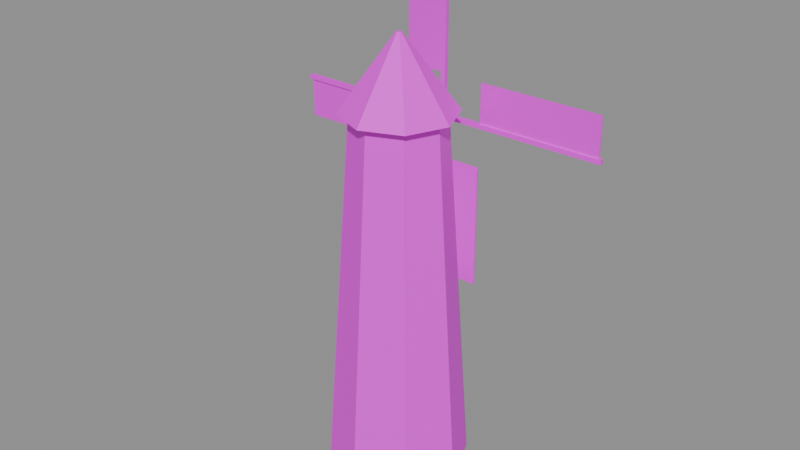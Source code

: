 # Source: model.blend  (saved by Blender 4.5.87; exported with 4.5.12 LTS)
import bpy
from mathutils import Matrix  # noqa: F401  (used for matrix-valued properties, if any)

bpy.ops.wm.read_factory_settings(use_empty=True)
scene = bpy.context.scene
scene.name = 'Empty'

# ---- collections
col_a = bpy.data.collections.new('a'); scene.collection.children.link(col_a)

# ---- images (referenced by path relative to the original .blend; pixels are not part of the script)
import os
ASSET_DIR = os.environ.get("B2B_ASSET_DIR", "")  # directory of the original .blend (textures are referenced by path, not embedded)
HERE = os.path.dirname(os.path.abspath(__file__))  # packed textures are extracted next to this script under _unpacked/

def load_image(name, relpath, width, height, colorspace="sRGB"):
    """Load a texture the original file referenced (path relative to the .blend, or extracted next to this script)."""
    p = next((c for c in (os.path.join(HERE, relpath), os.path.join(ASSET_DIR, relpath)) if relpath and os.path.exists(c)), "")
    if p:
        img = bpy.data.images.load(p, check_existing=True)
        img.name = name
    else:  # same state as the original file: an image datablock whose file is absent (Cycles renders it pink)
        img = bpy.data.images.new(name, width, height)
        img.source = "FILE"
        img.filepath = "//" + (relpath or name)
    img.colorspace_settings.name = colorspace
    return img
img_windmilltower_color_png = load_image('windmillTower_color.png', 'windmillTower_color.png', 1024, 1024, 'sRGB')
img_windmillblades_color_png = load_image('windmillBlades_color.png', 'windmillBlades_color.png', 1024, 1024, 'sRGB')

# ---- materials (node trees are filled in below, after node groups)
mat_windmilltower = bpy.data.materials.new('windmillTower')
mat_windmillblades = bpy.data.materials.new('windmillBlades')

# ---- material node trees
mat_windmilltower.use_nodes = True; mat_windmilltower.node_tree.nodes.clear()
_N = mat_windmilltower.node_tree.nodes; _L = mat_windmilltower.node_tree.links
n0 = _N.new('ShaderNodeBsdfPrincipled'); n0.name = 'Principled BSDF'; n0.location = (-200, 100)
n1 = _N.new('ShaderNodeOutputMaterial'); n1.name = 'Material Output'; n1.location = (200, 100)
n2 = _N.new('ShaderNodeTexImage'); n2.name = 'Image Texture'; n2.location = (0, 0)
n2.image = img_windmilltower_color_png
_L.new(n0.outputs[0], n1.inputs[0])
_L.new(n2.outputs[0], n0.inputs[0])
n1.is_active_output = True
mat_windmillblades.use_nodes = True; mat_windmillblades.node_tree.nodes.clear()
_N = mat_windmillblades.node_tree.nodes; _L = mat_windmillblades.node_tree.links
n0 = _N.new('ShaderNodeBsdfPrincipled'); n0.name = 'Principled BSDF'; n0.location = (-200, 100)
n1 = _N.new('ShaderNodeOutputMaterial'); n1.name = 'Material Output'; n1.location = (200, 100)
n2 = _N.new('ShaderNodeTexImage'); n2.name = 'Image Texture'; n2.location = (0, 0)
n2.image = img_windmillblades_color_png
_L.new(n0.outputs[0], n1.inputs[0])
_L.new(n2.outputs[0], n0.inputs[0])
n1.is_active_output = True

# ---- meshes
me_a_tower = bpy.data.meshes.new('a_tower')
me_a_tower.from_pydata([(-3.4, 2.65, 0.0), (-3.4, 2.2, 6.6), (-2.516, 2.284, 0.0), (-2.834, 1.966, 6.6), (-2.15, 1.4, 0.0), (-2.6, 1.4, 6.6), (-2.516, 0.5161, 0.0), (-2.834, 0.8343, 6.6), (-3.4, 0.15, 0.0), (-3.4, 0.6, 6.6), (-4.284, 0.5161, 0.0), (-3.966, 0.8343, 6.6), (-4.65, 1.4, 0.0), (-4.2, 1.4, 6.6), (-4.284, 2.284, 0.0), (-3.966, 1.966, 6.6), (-3.4, 2.4, 6.6), (-3.4, 1.45, 7.9), (-2.693, 2.107, 6.6), (-3.365, 1.435, 7.9), (-2.4, 1.4, 6.6), (-3.35, 1.4, 7.9), (-2.693, 0.6929, 6.6), (-3.365, 1.365, 7.9), (-3.4, 0.4, 6.6), (-3.4, 1.35, 7.9), (-4.107, 0.6929, 6.6), (-3.435, 1.365, 7.9), (-4.4, 1.4, 6.6), (-3.45, 1.4, 7.9), (-4.107, 2.107, 6.6), (-3.435, 1.435, 7.9)], [], [(0, 1, 3, 2), (24, 25, 27, 26), (18, 19, 21, 20), (2, 3, 5, 4), (22, 23, 25, 24), (4, 5, 7, 6), (6, 7, 9, 8), (16, 17, 19, 18), (8, 9, 11, 10), (20, 21, 23, 22), (10, 11, 13, 12), (3, 1, 15, 13, 11, 9, 7, 5), (12, 13, 15, 14), (14, 15, 1, 0), (0, 2, 4, 6, 8, 10, 12, 14), (26, 27, 29, 28), (20, 22, 24, 26, 28, 30, 16, 18), (28, 29, 31, 30), (30, 31, 17, 16), (27, 25, 23, 21, 19, 17, 31, 29)])
_uv = me_a_tower.uv_layers.new(name='UVMap')
_uv.uv.foreach_set('vector', [0.6656, 0.7237, 0.685, 0.00542, 0.7539, 0.00542, 0.7733, 0.7237, 0.2646, 0.8732, 0.3918, 0.7528, 0.3955, 0.7551, 0.3368, 0.9202, 0.7841, 0.1299, 0.9156, 0.00542, 0.9184, 0.007086, 0.8388, 0.1632, 0.2763, 0.7149, 0.3231, 0.00542, 0.3718, 0.02114, 0.3524, 0.7395, 0.2243, 0.8235, 0.3898, 0.7503, 0.3918, 0.7528, 0.2646, 0.8732, 0.3524, 0.7395, 0.3718, 0.02114, 0.4407, 0.02114, 0.4601, 0.7395, 0.00542, 0.7149, 0.05222, 0.00542, 0.101, 0.02114, 0.08157, 0.7395, 0.7841, 0.5533, 0.8251, 0.3829, 0.8294, 0.3829, 0.8703, 0.5533, 0.08157, 0.7395, 0.101, 0.02114, 0.1699, 0.02114, 0.1893, 0.7395, 0.8388, 0.1632, 0.9184, 0.007086, 0.9226, 0.008092, 0.9226, 0.1833, 0.1893, 0.7395, 0.1699, 0.02114, 0.2186, 0.00542, 0.2654, 0.7149, 0.527, 0.7503, 0.5758, 0.799, 0.5758, 0.868, 0.527, 0.9167, 0.4581, 0.9167, 0.4094, 0.868, 0.4094, 0.799, 0.4581, 0.7503, 0.4709, 0.7395, 0.4903, 0.02114, 0.5592, 0.02114, 0.5786, 0.7395, 0.5786, 0.7395, 0.5592, 0.02114, 0.608, 0.00542, 0.6548, 0.7149, 0.8495, 0.7346, 0.9256, 0.8107, 0.9256, 0.9184, 0.8495, 0.9946, 0.7418, 0.9946, 0.6656, 0.9184, 0.6656, 0.8107, 0.7418, 0.7346, 0.3368, 0.9202, 0.3955, 0.7551, 0.3985, 0.756, 0.3985, 0.937, 0.2134, 0.8112, 0.2134, 0.8974, 0.1525, 0.9583, 0.06634, 0.9583, 0.00542, 0.8974, 0.00542, 0.8112, 0.06634, 0.7503, 0.1525, 0.7503, 0.7841, 0.3721, 0.7841, 0.1968, 0.7883, 0.1958, 0.8679, 0.3519, 0.8679, 0.3519, 0.7883, 0.1958, 0.7911, 0.1942, 0.9226, 0.3186, 0.5897, 0.7607, 0.5866, 0.7577, 0.5866, 0.7534, 0.5897, 0.7503, 0.594, 0.7503, 0.597, 0.7534, 0.597, 0.7577, 0.594, 0.7607])
_ca = me_a_tower.color_attributes.new('Col', 'FLOAT_COLOR', 'CORNER')
_ca.data.foreach_set('color', [0.624, 0.5457, 0.402, 1.0, 0.8963, 0.8228, 0.6724, 1.0, 0.8963, 0.8228, 0.6724, 1.0, 0.624, 0.5457, 0.402, 1.0, 0.4621, 0.05613, 0.02843, 1.0, 0.7454, 0.162, 0.06848, 1.0, 0.7454, 0.162, 0.06848, 1.0, 0.4621, 0.05613, 0.02843, 1.0, 0.4621, 0.05613, 0.02843, 1.0, 0.7454, 0.162, 0.06848, 1.0, 0.7454, 0.162, 0.06848, 1.0, 0.4621, 0.05613, 0.02843, 1.0, 0.624, 0.5457, 0.402, 1.0, 0.8963, 0.8228, 0.6724, 1.0, 0.8963, 0.8228, 0.6724, 1.0, 0.624, 0.5457, 0.402, 1.0, 0.4621, 0.05613, 0.02843, 1.0, 0.7454, 0.162, 0.06848, 1.0, 0.7454, 0.162, 0.06848, 1.0, 0.4621, 0.05613, 0.02843, 1.0, 0.624, 0.5457, 0.402, 1.0, 0.8963, 0.8228, 0.6724, 1.0, 0.8963, 0.8228, 0.6724, 1.0, 0.624, 0.5457, 0.402, 1.0, 0.624, 0.5457, 0.402, 1.0, 0.8963, 0.8228, 0.6724, 1.0, 0.8963, 0.8228, 0.6724, 1.0, 0.624, 0.5457, 0.402, 1.0, 0.4621, 0.05613, 0.02843, 1.0, 0.7454, 0.162, 0.06848, 1.0, 0.7454, 0.162, 0.06848, 1.0, 0.4621, 0.05613, 0.02843, 1.0, 0.624, 0.5457, 0.402, 1.0, 0.8963, 0.8228, 0.6724, 1.0, 0.8963, 0.8228, 0.6724, 1.0, 0.624, 0.5457, 0.402, 1.0, 0.4621, 0.05613, 0.02843, 1.0, 0.7454, 0.162, 0.06848, 1.0, 0.7454, 0.162, 0.06848, 1.0, 0.4621, 0.05613, 0.02843, 1.0, 0.624, 0.5457, 0.402, 1.0, 0.8963, 0.8228, 0.6724, 1.0, 0.8963, 0.8228, 0.6724, 1.0, 0.624, 0.5457, 0.402, 1.0, 0.8963, 0.8228, 0.6724, 1.0, 0.8963, 0.8228, 0.6724, 1.0, 0.8963, 0.8228, 0.6724, 1.0, 0.8963, 0.8228, 0.6724, 1.0, 0.8963, 0.8228, 0.6724, 1.0, 0.8963, 0.8228, 0.6724, 1.0, 0.8963, 0.8228, 0.6724, 1.0, 0.8963, 0.8228, 0.6724, 1.0, 0.624, 0.5457, 0.402, 1.0, 0.8963, 0.8228, 0.6724, 1.0, 0.8963, 0.8228, 0.6724, 1.0, 0.624, 0.5457, 0.402, 1.0, 0.624, 0.5457, 0.402, 1.0, 0.8963, 0.8228, 0.6724, 1.0, 0.8963, 0.8228, 0.6724, 1.0, 0.624, 0.5457, 0.402, 1.0, 0.624, 0.5457, 0.402, 1.0, 0.624, 0.5457, 0.402, 1.0, 0.624, 0.5457, 0.402, 1.0, 0.624, 0.5457, 0.402, 1.0, 0.624, 0.5457, 0.402, 1.0, 0.624, 0.5457, 0.402, 1.0, 0.624, 0.5457, 0.402, 1.0, 0.624, 0.5457, 0.402, 1.0, 0.4621, 0.05613, 0.02843, 1.0, 0.7454, 0.162, 0.06848, 1.0, 0.7454, 0.162, 0.06848, 1.0, 0.4621, 0.05613, 0.02843, 1.0, 0.4621, 0.05613, 0.02843, 1.0, 0.4621, 0.05613, 0.02843, 1.0, 0.4621, 0.05613, 0.02843, 1.0, 0.4621, 0.05613, 0.02843, 1.0, 0.4621, 0.05613, 0.02843, 1.0, 0.4621, 0.05613, 0.02843, 1.0, 0.4621, 0.05613, 0.02843, 1.0, 0.4621, 0.05613, 0.02843, 1.0, 0.4621, 0.05613, 0.02843, 1.0, 0.7454, 0.162, 0.06848, 1.0, 0.7454, 0.162, 0.06848, 1.0, 0.4621, 0.05613, 0.02843, 1.0, 0.4621, 0.05613, 0.02843, 1.0, 0.7454, 0.162, 0.06848, 1.0, 0.7454, 0.162, 0.06848, 1.0, 0.4621, 0.05613, 0.02843, 1.0, 0.7454, 0.162, 0.06848, 1.0, 0.7454, 0.162, 0.06848, 1.0, 0.7454, 0.162, 0.06848, 1.0, 0.7454, 0.162, 0.06848, 1.0, 0.7454, 0.162, 0.06848, 1.0, 0.7454, 0.162, 0.06848, 1.0, 0.7454, 0.162, 0.06848, 1.0, 0.7454, 0.162, 0.06848, 1.0])
me_a_tower.materials.append(mat_windmilltower)
me_a_tower.update()
me_a_blades = bpy.data.meshes.new('a_blades')
me_a_blades.from_pydata([(-3.2, 2.51, 6.16), (-3.2, 2.51, 6.24), (-3.2, 2.59, 6.16), (-3.2, 2.59, 6.24), (-0.4, 2.51, 6.16), (-0.4, 2.51, 6.24), (-0.4, 2.59, 6.16), (-0.4, 2.59, 6.24), (-2.65, 2.535, 6.23), (-2.65, 2.535, 6.93), (-2.65, 2.565, 6.23), (-2.65, 2.565, 6.93), (-0.45, 2.535, 6.23), (-0.45, 2.535, 6.93), (-0.45, 2.565, 6.23), (-0.45, 2.565, 6.93), (-3.36, 2.51, 6.4), (-3.44, 2.51, 6.4), (-3.36, 2.59, 6.4), (-3.44, 2.59, 6.4), (-3.36, 2.51, 9.2), (-3.44, 2.51, 9.2), (-3.36, 2.59, 9.2), (-3.44, 2.59, 9.2), (-3.43, 2.535, 6.95), (-4.13, 2.535, 6.95), (-3.43, 2.565, 6.95), (-4.13, 2.565, 6.95), (-3.43, 2.535, 9.15), (-4.13, 2.535, 9.15), (-3.43, 2.565, 9.15), (-4.13, 2.565, 9.15), (-3.6, 2.59, 6.16), (-3.6, 2.59, 6.24), (-3.6, 2.51, 6.16), (-3.6, 2.51, 6.24), (-6.4, 2.59, 6.16), (-6.4, 2.59, 6.24), (-6.4, 2.51, 6.16), (-6.4, 2.51, 6.24), (-4.15, 2.535, 6.17), (-4.15, 2.535, 5.47), (-4.15, 2.565, 6.17), (-4.15, 2.565, 5.47), (-6.35, 2.535, 6.17), (-6.35, 2.535, 5.47), (-6.35, 2.565, 6.17), (-6.35, 2.565, 5.47), (-3.44, 2.51, 6.0), (-3.36, 2.51, 6.0), (-3.44, 2.59, 6.0), (-3.36, 2.59, 6.0), (-3.44, 2.51, 3.2), (-3.36, 2.51, 3.2), (-3.44, 2.59, 3.2), (-3.36, 2.59, 3.2), (-3.37, 2.535, 5.45), (-2.67, 2.535, 5.45), (-3.37, 2.565, 5.45), (-2.67, 2.565, 5.45), (-3.37, 2.535, 3.25), (-2.67, 2.535, 3.25), (-3.37, 2.565, 3.25), (-2.67, 2.565, 3.25), (-3.4, 1.95, 6.38), (-3.4, 2.7, 6.34), (-3.506, 1.95, 6.346), (-3.482, 2.7, 6.313), (-3.571, 1.95, 6.256), (-3.533, 2.7, 6.243), (-3.571, 1.95, 6.144), (-3.533, 2.7, 6.157), (-3.506, 1.95, 6.054), (-3.482, 2.7, 6.087), (-3.4, 1.95, 6.02), (-3.4, 2.7, 6.06), (-3.294, 1.95, 6.054), (-3.318, 2.7, 6.087), (-3.229, 1.95, 6.144), (-3.267, 2.7, 6.157), (-3.229, 1.95, 6.256), (-3.267, 2.7, 6.243), (-3.294, 1.95, 6.346), (-3.318, 2.7, 6.313)], [], [(0, 1, 3, 2), (2, 3, 7, 6), (6, 7, 5, 4), (4, 5, 1, 0), (2, 6, 4, 0), (7, 3, 1, 5), (8, 9, 11, 10), (10, 11, 15, 14), (14, 15, 13, 12), (12, 13, 9, 8), (10, 14, 12, 8), (15, 11, 9, 13), (16, 17, 19, 18), (18, 19, 23, 22), (22, 23, 21, 20), (20, 21, 17, 16), (18, 22, 20, 16), (23, 19, 17, 21), (24, 25, 27, 26), (26, 27, 31, 30), (30, 31, 29, 28), (28, 29, 25, 24), (26, 30, 28, 24), (31, 27, 25, 29), (32, 33, 35, 34), (34, 35, 39, 38), (38, 39, 37, 36), (36, 37, 33, 32), (34, 38, 36, 32), (39, 35, 33, 37), (40, 41, 43, 42), (42, 43, 47, 46), (46, 47, 45, 44), (44, 45, 41, 40), (42, 46, 44, 40), (47, 43, 41, 45), (48, 49, 51, 50), (50, 51, 55, 54), (54, 55, 53, 52), (52, 53, 49, 48), (50, 54, 52, 48), (55, 51, 49, 53), (56, 57, 59, 58), (58, 59, 63, 62), (62, 63, 61, 60), (60, 61, 57, 56), (58, 62, 60, 56), (63, 59, 57, 61), (64, 65, 67, 66), (66, 67, 69, 68), (68, 69, 71, 70), (70, 71, 73, 72), (72, 73, 75, 74), (74, 75, 77, 76), (76, 77, 79, 78), (78, 79, 81, 80), (67, 65, 83, 81, 79, 77, 75, 73, 71, 69), (80, 81, 83, 82), (82, 83, 65, 64), (64, 66, 68, 70, 72, 74, 76, 78, 80, 82)])
_uv = me_a_blades.uv_layers.new(name='UVMap')
_uv.uv.foreach_set('vector', [0.007812, 0.007812, 0.007812, 0.007812, 0.007812, 0.007812, 0.007812, 0.007812, 0.007812, 0.007812, 0.007812, 0.007812, 0.007812, 0.007812, 0.007812, 0.007812, 0.007812, 0.007812, 0.007812, 0.007812, 0.007812, 0.007812, 0.007812, 0.007812, 0.007812, 0.007812, 0.007812, 0.007812, 0.007812, 0.007812, 0.007812, 0.007812, 0.007812, 0.007812, 0.007812, 0.007812, 0.007812, 0.007812, 0.007812, 0.007812, 0.007812, 0.007812, 0.007812, 0.007812, 0.007812, 0.007812, 0.007812, 0.007812, 0.02344, 0.007812, 0.02344, 0.007812, 0.02344, 0.007812, 0.02344, 0.007812, 0.02344, 0.007812, 0.02344, 0.007812, 0.02344, 0.007812, 0.02344, 0.007812, 0.02344, 0.007812, 0.02344, 0.007812, 0.02344, 0.007812, 0.02344, 0.007812, 0.02344, 0.007812, 0.02344, 0.007812, 0.02344, 0.007812, 0.02344, 0.007812, 0.02344, 0.007812, 0.02344, 0.007812, 0.02344, 0.007812, 0.02344, 0.007812, 0.02344, 0.007812, 0.02344, 0.007812, 0.02344, 0.007812, 0.02344, 0.007812, 0.007812, 0.007812, 0.007812, 0.007812, 0.007812, 0.007812, 0.007812, 0.007812, 0.007812, 0.007812, 0.007812, 0.007812, 0.007812, 0.007812, 0.007812, 0.007812, 0.007812, 0.007812, 0.007812, 0.007812, 0.007812, 0.007812, 0.007812, 0.007812, 0.007812, 0.007812, 0.007812, 0.007812, 0.007812, 0.007812, 0.007812, 0.007812, 0.007812, 0.007812, 0.007812, 0.007812, 0.007812, 0.007812, 0.007812, 0.007812, 0.007812, 0.007812, 0.007812, 0.007812, 0.007812, 0.007812, 0.007812, 0.007812, 0.02344, 0.007812, 0.02344, 0.007812, 0.02344, 0.007812, 0.02344, 0.007812, 0.02344, 0.007812, 0.02344, 0.007812, 0.02344, 0.007812, 0.02344, 0.007812, 0.02344, 0.007812, 0.02344, 0.007812, 0.02344, 0.007812, 0.02344, 0.007812, 0.02344, 0.007812, 0.02344, 0.007812, 0.02344, 0.007812, 0.02344, 0.007812, 0.02344, 0.007812, 0.02344, 0.007812, 0.02344, 0.007812, 0.02344, 0.007812, 0.02344, 0.007812, 0.02344, 0.007812, 0.02344, 0.007812, 0.02344, 0.007812, 0.007812, 0.007812, 0.007812, 0.007812, 0.007812, 0.007812, 0.007812, 0.007812, 0.007812, 0.007812, 0.007812, 0.007812, 0.007812, 0.007812, 0.007812, 0.007812, 0.007812, 0.007812, 0.007812, 0.007812, 0.007812, 0.007812, 0.007812, 0.007812, 0.007812, 0.007812, 0.007812, 0.007812, 0.007812, 0.007812, 0.007812, 0.007812, 0.007812, 0.007812, 0.007812, 0.007812, 0.007812, 0.007812, 0.007812, 0.007812, 0.007812, 0.007812, 0.007812, 0.007812, 0.007812, 0.007812, 0.007812, 0.007812, 0.02344, 0.007812, 0.02344, 0.007812, 0.02344, 0.007812, 0.02344, 0.007812, 0.02344, 0.007812, 0.02344, 0.007812, 0.02344, 0.007812, 0.02344, 0.007812, 0.02344, 0.007812, 0.02344, 0.007812, 0.02344, 0.007812, 0.02344, 0.007812, 0.02344, 0.007812, 0.02344, 0.007812, 0.02344, 0.007812, 0.02344, 0.007812, 0.02344, 0.007812, 0.02344, 0.007812, 0.02344, 0.007812, 0.02344, 0.007812, 0.02344, 0.007812, 0.02344, 0.007812, 0.02344, 0.007812, 0.02344, 0.007812, 0.007812, 0.007812, 0.007812, 0.007812, 0.007812, 0.007812, 0.007812, 0.007812, 0.007812, 0.007812, 0.007812, 0.007812, 0.007812, 0.007812, 0.007812, 0.007812, 0.007812, 0.007812, 0.007812, 0.007812, 0.007812, 0.007812, 0.007812, 0.007812, 0.007812, 0.007812, 0.007812, 0.007812, 0.007812, 0.007812, 0.007812, 0.007812, 0.007812, 0.007812, 0.007812, 0.007812, 0.007812, 0.007812, 0.007812, 0.007812, 0.007812, 0.007812, 0.007812, 0.007812, 0.007812, 0.007812, 0.007812, 0.007812, 0.02344, 0.007812, 0.02344, 0.007812, 0.02344, 0.007812, 0.02344, 0.007812, 0.02344, 0.007812, 0.02344, 0.007812, 0.02344, 0.007812, 0.02344, 0.007812, 0.02344, 0.007812, 0.02344, 0.007812, 0.02344, 0.007812, 0.02344, 0.007812, 0.02344, 0.007812, 0.02344, 0.007812, 0.02344, 0.007812, 0.02344, 0.007812, 0.02344, 0.007812, 0.02344, 0.007812, 0.02344, 0.007812, 0.02344, 0.007812, 0.02344, 0.007812, 0.02344, 0.007812, 0.02344, 0.007812, 0.02344, 0.007812, 0.007812, 0.007812, 0.007812, 0.007812, 0.007812, 0.007812, 0.007812, 0.007812, 0.007812, 0.007812, 0.007812, 0.007812, 0.007812, 0.007812, 0.007812, 0.007812, 0.007812, 0.007812, 0.007812, 0.007812, 0.007812, 0.007812, 0.007812, 0.007812, 0.007812, 0.007812, 0.007812, 0.007812, 0.007812, 0.007812, 0.007812, 0.007812, 0.007812, 0.007812, 0.007812, 0.007812, 0.007812, 0.007812, 0.007812, 0.007812, 0.007812, 0.007812, 0.007812, 0.007812, 0.007812, 0.007812, 0.007812, 0.007812, 0.007812, 0.007812, 0.007812, 0.007812, 0.007812, 0.007812, 0.007812, 0.007812, 0.007812, 0.007812, 0.007812, 0.007812, 0.007812, 0.007812, 0.007812, 0.007812, 0.007812, 0.007812, 0.007812, 0.007812, 0.007812, 0.007812, 0.007812, 0.007812, 0.007812, 0.007812, 0.007812, 0.007812, 0.007812, 0.007812, 0.007812, 0.007812, 0.007812, 0.007812, 0.007812, 0.007812, 0.007812, 0.007812, 0.007812, 0.007812, 0.007812, 0.007812, 0.007812, 0.007812, 0.007812, 0.007812, 0.007812, 0.007812, 0.007812, 0.007812, 0.007812, 0.007812, 0.007812, 0.007812, 0.007812, 0.007812, 0.007812, 0.007812, 0.007812, 0.007812, 0.007812, 0.007812, 0.007812, 0.007812, 0.007812, 0.007812, 0.007812, 0.007812, 0.007812, 0.007812, 0.007812, 0.007812])
_ca = me_a_blades.color_attributes.new('Col', 'FLOAT_COLOR', 'CORNER')
_ca.data.foreach_set('color', [0.1022, 0.05781, 0.0331, 1.0, 0.1022, 0.05781, 0.0331, 1.0, 0.1022, 0.05781, 0.0331, 1.0, 0.1022, 0.05781, 0.0331, 1.0, 0.1022, 0.05781, 0.0331, 1.0, 0.1022, 0.05781, 0.0331, 1.0, 0.1022, 0.05781, 0.0331, 1.0, 0.1022, 0.05781, 0.0331, 1.0, 0.1022, 0.05781, 0.0331, 1.0, 0.1022, 0.05781, 0.0331, 1.0, 0.1022, 0.05781, 0.0331, 1.0, 0.1022, 0.05781, 0.0331, 1.0, 0.1022, 0.05781, 0.0331, 1.0, 0.1022, 0.05781, 0.0331, 1.0, 0.1022, 0.05781, 0.0331, 1.0, 0.1022, 0.05781, 0.0331, 1.0, 0.1022, 0.05781, 0.0331, 1.0, 0.1022, 0.05781, 0.0331, 1.0, 0.1022, 0.05781, 0.0331, 1.0, 0.1022, 0.05781, 0.0331, 1.0, 0.1022, 0.05781, 0.0331, 1.0, 0.1022, 0.05781, 0.0331, 1.0, 0.1022, 0.05781, 0.0331, 1.0, 0.1022, 0.05781, 0.0331, 1.0, 0.8148, 0.7379, 0.5776, 1.0, 0.8148, 0.7379, 0.5776, 1.0, 0.8148, 0.7379, 0.5776, 1.0, 0.8148, 0.7379, 0.5776, 1.0, 0.8148, 0.7379, 0.5776, 1.0, 0.8148, 0.7379, 0.5776, 1.0, 0.8148, 0.7379, 0.5776, 1.0, 0.8148, 0.7379, 0.5776, 1.0, 0.8148, 0.7379, 0.5776, 1.0, 0.8148, 0.7379, 0.5776, 1.0, 0.8148, 0.7379, 0.5776, 1.0, 0.8148, 0.7379, 0.5776, 1.0, 0.8148, 0.7379, 0.5776, 1.0, 0.8148, 0.7379, 0.5776, 1.0, 0.8148, 0.7379, 0.5776, 1.0, 0.8148, 0.7379, 0.5776, 1.0, 0.8148, 0.7379, 0.5776, 1.0, 0.8148, 0.7379, 0.5776, 1.0, 0.8148, 0.7379, 0.5776, 1.0, 0.8148, 0.7379, 0.5776, 1.0, 0.8148, 0.7379, 0.5776, 1.0, 0.8148, 0.7379, 0.5776, 1.0, 0.8148, 0.7379, 0.5776, 1.0, 0.8148, 0.7379, 0.5776, 1.0, 0.1022, 0.05781, 0.0331, 1.0, 0.1022, 0.05781, 0.0331, 1.0, 0.1022, 0.05781, 0.0331, 1.0, 0.1022, 0.05781, 0.0331, 1.0, 0.1022, 0.05781, 0.0331, 1.0, 0.1022, 0.05781, 0.0331, 1.0, 0.1022, 0.05781, 0.0331, 1.0, 0.1022, 0.05781, 0.0331, 1.0, 0.1022, 0.05781, 0.0331, 1.0, 0.1022, 0.05781, 0.0331, 1.0, 0.1022, 0.05781, 0.0331, 1.0, 0.1022, 0.05781, 0.0331, 1.0, 0.1022, 0.05781, 0.0331, 1.0, 0.1022, 0.05781, 0.0331, 1.0, 0.1022, 0.05781, 0.0331, 1.0, 0.1022, 0.05781, 0.0331, 1.0, 0.1022, 0.05781, 0.0331, 1.0, 0.1022, 0.05781, 0.0331, 1.0, 0.1022, 0.05781, 0.0331, 1.0, 0.1022, 0.05781, 0.0331, 1.0, 0.1022, 0.05781, 0.0331, 1.0, 0.1022, 0.05781, 0.0331, 1.0, 0.1022, 0.05781, 0.0331, 1.0, 0.1022, 0.05781, 0.0331, 1.0, 0.8148, 0.7379, 0.5776, 1.0, 0.8148, 0.7379, 0.5776, 1.0, 0.8148, 0.7379, 0.5776, 1.0, 0.8148, 0.7379, 0.5776, 1.0, 0.8148, 0.7379, 0.5776, 1.0, 0.8148, 0.7379, 0.5776, 1.0, 0.8148, 0.7379, 0.5776, 1.0, 0.8148, 0.7379, 0.5776, 1.0, 0.8148, 0.7379, 0.5776, 1.0, 0.8148, 0.7379, 0.5776, 1.0, 0.8148, 0.7379, 0.5776, 1.0, 0.8148, 0.7379, 0.5776, 1.0, 0.8148, 0.7379, 0.5776, 1.0, 0.8148, 0.7379, 0.5776, 1.0, 0.8148, 0.7379, 0.5776, 1.0, 0.8148, 0.7379, 0.5776, 1.0, 0.8148, 0.7379, 0.5776, 1.0, 0.8148, 0.7379, 0.5776, 1.0, 0.8148, 0.7379, 0.5776, 1.0, 0.8148, 0.7379, 0.5776, 1.0, 0.8148, 0.7379, 0.5776, 1.0, 0.8148, 0.7379, 0.5776, 1.0, 0.8148, 0.7379, 0.5776, 1.0, 0.8148, 0.7379, 0.5776, 1.0, 0.1022, 0.05781, 0.0331, 1.0, 0.1022, 0.05781, 0.0331, 1.0, 0.1022, 0.05781, 0.0331, 1.0, 0.1022, 0.05781, 0.0331, 1.0, 0.1022, 0.05781, 0.0331, 1.0, 0.1022, 0.05781, 0.0331, 1.0, 0.1022, 0.05781, 0.0331, 1.0, 0.1022, 0.05781, 0.0331, 1.0, 0.1022, 0.05781, 0.0331, 1.0, 0.1022, 0.05781, 0.0331, 1.0, 0.1022, 0.05781, 0.0331, 1.0, 0.1022, 0.05781, 0.0331, 1.0, 0.1022, 0.05781, 0.0331, 1.0, 0.1022, 0.05781, 0.0331, 1.0, 0.1022, 0.05781, 0.0331, 1.0, 0.1022, 0.05781, 0.0331, 1.0, 0.1022, 0.05781, 0.0331, 1.0, 0.1022, 0.05781, 0.0331, 1.0, 0.1022, 0.05781, 0.0331, 1.0, 0.1022, 0.05781, 0.0331, 1.0, 0.1022, 0.05781, 0.0331, 1.0, 0.1022, 0.05781, 0.0331, 1.0, 0.1022, 0.05781, 0.0331, 1.0, 0.1022, 0.05781, 0.0331, 1.0, 0.8148, 0.7379, 0.5776, 1.0, 0.8148, 0.7379, 0.5776, 1.0, 0.8148, 0.7379, 0.5776, 1.0, 0.8148, 0.7379, 0.5776, 1.0, 0.8148, 0.7379, 0.5776, 1.0, 0.8148, 0.7379, 0.5776, 1.0, 0.8148, 0.7379, 0.5776, 1.0, 0.8148, 0.7379, 0.5776, 1.0, 0.8148, 0.7379, 0.5776, 1.0, 0.8148, 0.7379, 0.5776, 1.0, 0.8148, 0.7379, 0.5776, 1.0, 0.8148, 0.7379, 0.5776, 1.0, 0.8148, 0.7379, 0.5776, 1.0, 0.8148, 0.7379, 0.5776, 1.0, 0.8148, 0.7379, 0.5776, 1.0, 0.8148, 0.7379, 0.5776, 1.0, 0.8148, 0.7379, 0.5776, 1.0, 0.8148, 0.7379, 0.5776, 1.0, 0.8148, 0.7379, 0.5776, 1.0, 0.8148, 0.7379, 0.5776, 1.0, 0.8148, 0.7379, 0.5776, 1.0, 0.8148, 0.7379, 0.5776, 1.0, 0.8148, 0.7379, 0.5776, 1.0, 0.8148, 0.7379, 0.5776, 1.0, 0.1022, 0.05781, 0.0331, 1.0, 0.1022, 0.05781, 0.0331, 1.0, 0.1022, 0.05781, 0.0331, 1.0, 0.1022, 0.05781, 0.0331, 1.0, 0.1022, 0.05781, 0.0331, 1.0, 0.1022, 0.05781, 0.0331, 1.0, 0.1022, 0.05781, 0.0331, 1.0, 0.1022, 0.05781, 0.0331, 1.0, 0.1022, 0.05781, 0.0331, 1.0, 0.1022, 0.05781, 0.0331, 1.0, 0.1022, 0.05781, 0.0331, 1.0, 0.1022, 0.05781, 0.0331, 1.0, 0.1022, 0.05781, 0.0331, 1.0, 0.1022, 0.05781, 0.0331, 1.0, 0.1022, 0.05781, 0.0331, 1.0, 0.1022, 0.05781, 0.0331, 1.0, 0.1022, 0.05781, 0.0331, 1.0, 0.1022, 0.05781, 0.0331, 1.0, 0.1022, 0.05781, 0.0331, 1.0, 0.1022, 0.05781, 0.0331, 1.0, 0.1022, 0.05781, 0.0331, 1.0, 0.1022, 0.05781, 0.0331, 1.0, 0.1022, 0.05781, 0.0331, 1.0, 0.1022, 0.05781, 0.0331, 1.0, 0.8148, 0.7379, 0.5776, 1.0, 0.8148, 0.7379, 0.5776, 1.0, 0.8148, 0.7379, 0.5776, 1.0, 0.8148, 0.7379, 0.5776, 1.0, 0.8148, 0.7379, 0.5776, 1.0, 0.8148, 0.7379, 0.5776, 1.0, 0.8148, 0.7379, 0.5776, 1.0, 0.8148, 0.7379, 0.5776, 1.0, 0.8148, 0.7379, 0.5776, 1.0, 0.8148, 0.7379, 0.5776, 1.0, 0.8148, 0.7379, 0.5776, 1.0, 0.8148, 0.7379, 0.5776, 1.0, 0.8148, 0.7379, 0.5776, 1.0, 0.8148, 0.7379, 0.5776, 1.0, 0.8148, 0.7379, 0.5776, 1.0, 0.8148, 0.7379, 0.5776, 1.0, 0.8148, 0.7379, 0.5776, 1.0, 0.8148, 0.7379, 0.5776, 1.0, 0.8148, 0.7379, 0.5776, 1.0, 0.8148, 0.7379, 0.5776, 1.0, 0.8148, 0.7379, 0.5776, 1.0, 0.8148, 0.7379, 0.5776, 1.0, 0.8148, 0.7379, 0.5776, 1.0, 0.8148, 0.7379, 0.5776, 1.0, 0.1022, 0.05781, 0.0331, 1.0, 0.1022, 0.05781, 0.0331, 1.0, 0.1022, 0.05781, 0.0331, 1.0, 0.1022, 0.05781, 0.0331, 1.0, 0.1022, 0.05781, 0.0331, 1.0, 0.1022, 0.05781, 0.0331, 1.0, 0.1022, 0.05781, 0.0331, 1.0, 0.1022, 0.05781, 0.0331, 1.0, 0.1022, 0.05781, 0.0331, 1.0, 0.1022, 0.05781, 0.0331, 1.0, 0.1022, 0.05781, 0.0331, 1.0, 0.1022, 0.05781, 0.0331, 1.0, 0.1022, 0.05781, 0.0331, 1.0, 0.1022, 0.05781, 0.0331, 1.0, 0.1022, 0.05781, 0.0331, 1.0, 0.1022, 0.05781, 0.0331, 1.0, 0.1022, 0.05781, 0.0331, 1.0, 0.1022, 0.05781, 0.0331, 1.0, 0.1022, 0.05781, 0.0331, 1.0, 0.1022, 0.05781, 0.0331, 1.0, 0.1022, 0.05781, 0.0331, 1.0, 0.1022, 0.05781, 0.0331, 1.0, 0.1022, 0.05781, 0.0331, 1.0, 0.1022, 0.05781, 0.0331, 1.0, 0.1022, 0.05781, 0.0331, 1.0, 0.1022, 0.05781, 0.0331, 1.0, 0.1022, 0.05781, 0.0331, 1.0, 0.1022, 0.05781, 0.0331, 1.0, 0.1022, 0.05781, 0.0331, 1.0, 0.1022, 0.05781, 0.0331, 1.0, 0.1022, 0.05781, 0.0331, 1.0, 0.1022, 0.05781, 0.0331, 1.0, 0.1022, 0.05781, 0.0331, 1.0, 0.1022, 0.05781, 0.0331, 1.0, 0.1022, 0.05781, 0.0331, 1.0, 0.1022, 0.05781, 0.0331, 1.0, 0.1022, 0.05781, 0.0331, 1.0, 0.1022, 0.05781, 0.0331, 1.0, 0.1022, 0.05781, 0.0331, 1.0, 0.1022, 0.05781, 0.0331, 1.0, 0.1022, 0.05781, 0.0331, 1.0, 0.1022, 0.05781, 0.0331, 1.0, 0.1022, 0.05781, 0.0331, 1.0, 0.1022, 0.05781, 0.0331, 1.0, 0.1022, 0.05781, 0.0331, 1.0, 0.1022, 0.05781, 0.0331, 1.0, 0.1022, 0.05781, 0.0331, 1.0, 0.1022, 0.05781, 0.0331, 1.0, 0.1022, 0.05781, 0.0331, 1.0, 0.1022, 0.05781, 0.0331, 1.0, 0.1022, 0.05781, 0.0331, 1.0, 0.1022, 0.05781, 0.0331, 1.0, 0.1022, 0.05781, 0.0331, 1.0, 0.1022, 0.05781, 0.0331, 1.0, 0.1022, 0.05781, 0.0331, 1.0, 0.1022, 0.05781, 0.0331, 1.0, 0.1022, 0.05781, 0.0331, 1.0, 0.1022, 0.05781, 0.0331, 1.0, 0.1022, 0.05781, 0.0331, 1.0, 0.1022, 0.05781, 0.0331, 1.0])
me_a_blades.materials.append(mat_windmillblades)
me_a_blades.update()

# ---- objects
ob_a_tower = bpy.data.objects.new('a_tower', me_a_tower)
ob_a_blades = bpy.data.objects.new('a_blades', me_a_blades)
ob_a_blades_pivot = bpy.data.objects.new('a_blades_pivot', None)

# ---- transforms, parenting, visibility, modifiers, constraints
ob_a_tower.location = (0.0, 0.0, 0.0)
ob_a_blades.location = (0.0, 0.0, 0.0)
ob_a_blades_pivot.location = (-3.4, 2.55, 6.2)
ob_a_blades_pivot.empty_display_type = 'ARROWS'

# ---- collection membership
col_a.objects.link(ob_a_tower)
col_a.objects.link(ob_a_blades)
col_a.objects.link(ob_a_blades_pivot)

# ---- scene / render settings (as saved in the file)
scene.frame_start = 1; scene.frame_end = 250; scene.frame_set(1)
scene.render.engine = 'BLENDER_EEVEE_NEXT'
scene.render.image_settings.exr_codec = 'NONE'
scene.render.simplify_subdivision_render = 0
scene.render.simplify_child_particles_render = 0.0
scene.eevee.use_volume_custom_range = False
scene.eevee.use_fast_gi = False
scene.eevee.use_shadows = False
scene.view_settings.white_balance_temperature = 0.0
scene.view_settings.white_balance_tint = 0.0
scene.view_settings.white_balance_whitepoint = (2.97, 0.5193, -0.0414)
bpy.context.view_layer.update()

# ---- added for rendering (the .blend has no active camera and no usable light): camera, sun + grey world if the file has none
cam_auto = bpy.data.cameras.new('AutoCamera')
cam_auto.lens = 50.0
cam_auto.sensor_width = 36.0
cam_auto.clip_end = 1000.0
ob_auto_camera = bpy.data.objects.new('AutoCamera', cam_auto)
scene.collection.objects.link(ob_auto_camera)
ob_auto_camera.location = (7.0326, -11.0941, 12.9461)
ob_auto_camera.rotation_euler = (1.09748, -7.21219e-08, 0.694738)
scene.camera = ob_auto_camera
light_auto_sun = bpy.data.lights.new('AutoSun', 'SUN')
light_auto_sun.energy = 3.0
light_auto_sun.angle = 0.0523599
ob_auto_sun = bpy.data.objects.new('AutoSun', light_auto_sun)
scene.collection.objects.link(ob_auto_sun)
ob_auto_sun.rotation_euler = (0.872665, 0.174533, 0.523599)
if scene.world is None:
    world_auto = bpy.data.worlds.new('AutoWorld')
    world_auto.color = (0.3, 0.3, 0.3)
    scene.world = world_auto
bpy.context.view_layer.update()
